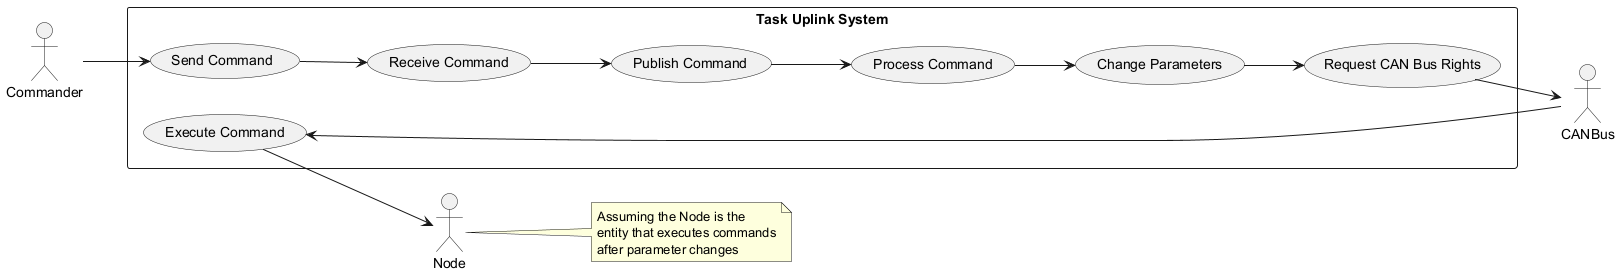

The diagram above was rendered by PlantUML. Its source (embedded in the PNG):
@startuml
left to right direction
actor "Commander" as C
actor "Node" as N
actor "CANBus" as CAN

rectangle "Task Uplink System" {
  usecase "Send Command" as UC1
  usecase "Receive Command" as UC2
  usecase "Publish Command" as UC3
  usecase "Process Command" as UC4
  usecase "Change Parameters" as UC5
  usecase "Request CAN Bus Rights" as UC6
  usecase "Execute Command" as UC7
}

C --> UC1
UC1 --> UC2
UC2 --> UC3
UC3 --> UC4
UC4 --> UC5
UC5 --> UC6
UC6 --> CAN
CAN --> UC7
UC7 --> N

note right of N
  Assuming the Node is the 
  entity that executes commands
  after parameter changes
end note
@enduml